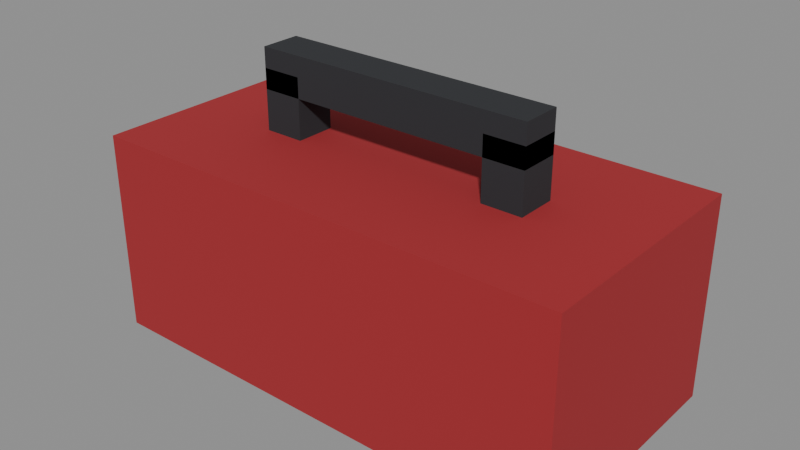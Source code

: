 # Source: good-tools.blend  (saved by Blender 5.3.31; exported with 4.5.12 LTS)
import bpy
from mathutils import Matrix  # noqa: F401  (used for matrix-valued properties, if any)

bpy.ops.wm.read_factory_settings(use_empty=True)
scene = bpy.context.scene
scene.name = 'Scene'

# ---- materials (node trees are filled in below, after node groups)
mat_a3262c = bpy.data.materials.new('#a3262c')
mat_a3262c.use_backface_culling = True
mat_a3262c.diffuse_color = (0.3663, 0.01938, 0.02519, 1.0)
mat_2a2c30 = bpy.data.materials.new('#2a2c30')
mat_2a2c30.use_backface_culling = True
mat_2a2c30.diffuse_color = (0.02315, 0.02519, 0.02956, 1.0)

# ---- material node trees
mat_a3262c.use_nodes = True; mat_a3262c.node_tree.nodes.clear()
_N = mat_a3262c.node_tree.nodes; _L = mat_a3262c.node_tree.links
n0 = _N.new('ShaderNodeBsdfPrincipled'); n0.name = 'Principled BSDF'; n0.location = (-200, 100)
n0.inputs[0].default_value = (0.3663, 0.01938, 0.02519, 1.0)
n0.inputs[2].default_value = 0.9
n0.inputs[10].default_value = 0.005
n1 = _N.new('ShaderNodeOutputMaterial'); n1.name = 'Material Output'; n1.location = (200, 100)
_L.new(n0.outputs[0], n1.inputs[0])
n1.is_active_output = True
mat_2a2c30.use_nodes = True; mat_2a2c30.node_tree.nodes.clear()
_N = mat_2a2c30.node_tree.nodes; _L = mat_2a2c30.node_tree.links
n0 = _N.new('ShaderNodeBsdfPrincipled'); n0.name = 'Principled BSDF'; n0.location = (-200, 100)
n0.inputs[0].default_value = (0.02315, 0.02519, 0.02956, 1.0)
n0.inputs[2].default_value = 0.9
n0.inputs[10].default_value = 0.005
n1 = _N.new('ShaderNodeOutputMaterial'); n1.name = 'Material Output'; n1.location = (200, 100)
_L.new(n0.outputs[0], n1.inputs[0])
n1.is_active_output = True

# ---- meshes
me_a3262c = bpy.data.meshes.new('#a3262c')
me_a3262c.from_pydata([(-0.12, 0.06, 0.0), (-0.12, -0.06, 0.0), (-0.12, 0.06, 0.1), (-0.12, -0.06, 0.1), (0.12, 0.06, 0.0), (0.12, -0.06, 0.0), (0.12, 0.06, 0.1), (0.12, -0.06, 0.1)], [], [(0, 1, 3, 2), (2, 3, 7, 6), (6, 7, 5, 4), (4, 5, 1, 0), (2, 6, 4, 0), (7, 3, 1, 5)])
me_a3262c.materials.append(mat_a3262c)
me_a3262c.update()
me_2a2c30 = bpy.data.meshes.new('#2a2c30')
me_2a2c30.from_pydata([(-0.07, 0.01, 0.12), (-0.07, -0.01, 0.12), (-0.07, 0.01, 0.14), (-0.07, -0.01, 0.14), (0.07, 0.01, 0.12), (0.07, -0.01, 0.12), (0.07, 0.01, 0.14), (0.07, -0.01, 0.14), (-0.07, 0.01, 0.09), (-0.07, -0.01, 0.09), (-0.07, 0.01, 0.13), (-0.07, -0.01, 0.13), (-0.05, 0.01, 0.09), (-0.05, -0.01, 0.09), (-0.05, 0.01, 0.13), (-0.05, -0.01, 0.13), (0.05, 0.01, 0.09), (0.05, -0.01, 0.09), (0.05, 0.01, 0.13), (0.05, -0.01, 0.13), (0.07, 0.01, 0.09), (0.07, -0.01, 0.09), (0.07, 0.01, 0.13), (0.07, -0.01, 0.13)], [], [(0, 1, 3, 2), (2, 3, 7, 6), (6, 7, 5, 4), (4, 5, 1, 0), (2, 6, 4, 0), (7, 3, 1, 5), (8, 9, 11, 10), (10, 11, 15, 14), (14, 15, 13, 12), (12, 13, 9, 8), (10, 14, 12, 8), (15, 11, 9, 13), (16, 17, 19, 18), (18, 19, 23, 22), (22, 23, 21, 20), (20, 21, 17, 16), (18, 22, 20, 16), (23, 19, 17, 21)])
me_2a2c30.materials.append(mat_2a2c30)
me_2a2c30.update()

# ---- objects
ob_a3262c = bpy.data.objects.new('#a3262c', me_a3262c)
ob_2a2c30 = bpy.data.objects.new('#2a2c30', me_2a2c30)

# ---- transforms, parenting, visibility, modifiers, constraints
ob_a3262c.location = (0.0, 0.0, 0.0)
ob_2a2c30.location = (0.0, 0.0, 0.0)

# ---- collection membership
scene.collection.objects.link(ob_a3262c)
scene.collection.objects.link(ob_2a2c30)

# ---- scene / render settings (as saved in the file)
scene.frame_start = 1; scene.frame_end = 250; scene.frame_set(1)
scene.render.engine = 'BLENDER_EEVEE_NEXT'
scene.render.bake_bias = 0.0
scene.render.bake_samples = 0
scene.render.compositor_device = 'GPU'
scene.eevee.use_volume_custom_range = False
scene.eevee.fast_gi_thickness_near = 0.1
scene.eevee.fast_gi_thickness_far = 0.0
scene.eevee.ray_tracing_options.screen_trace_thickness = 0.1
bpy.context.view_layer.update()

# ---- added for rendering (the .blend has no active camera and no usable light): camera, sun + grey world if the file has none
cam_auto = bpy.data.cameras.new('AutoCamera')
cam_auto.lens = 50.0
cam_auto.sensor_width = 36.0
cam_auto.clip_end = 1000.0
ob_auto_camera = bpy.data.objects.new('AutoCamera', cam_auto)
scene.collection.objects.link(ob_auto_camera)
ob_auto_camera.location = (0.280024, -0.336029, 0.294019)
ob_auto_camera.rotation_euler = (1.09748, -7.21219e-08, 0.694738)
scene.camera = ob_auto_camera
light_auto_sun = bpy.data.lights.new('AutoSun', 'SUN')
light_auto_sun.energy = 3.0
light_auto_sun.angle = 0.0523599
ob_auto_sun = bpy.data.objects.new('AutoSun', light_auto_sun)
scene.collection.objects.link(ob_auto_sun)
ob_auto_sun.rotation_euler = (0.872665, 0.174533, 0.523599)
if scene.world is None:
    world_auto = bpy.data.worlds.new('AutoWorld')
    world_auto.color = (0.3, 0.3, 0.3)
    scene.world = world_auto
bpy.context.view_layer.update()

